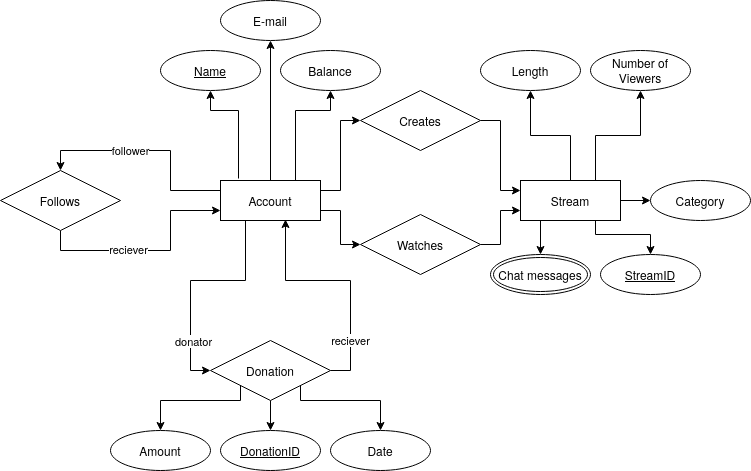

The diagram above was exported from draw.io. Its source (the exported page's mxGraphModel, read from the mxfile embedded in the PNG):
<mxGraphModel dx="865" dy="778" grid="1" gridSize="10" guides="1" tooltips="1" connect="1" arrows="1" fold="1" page="1" pageScale="1" pageWidth="1169" pageHeight="827" math="0" shadow="0">
  <root>
    <mxCell id="0" />
    <mxCell id="1" parent="0" />
    <mxCell id="myvNkWDwytoW3epO5PYZ-8" style="edgeStyle=orthogonalEdgeStyle;rounded=0;orthogonalLoop=1;jettySize=auto;html=1;exitX=1;exitY=0.25;exitDx=0;exitDy=0;entryX=0;entryY=0.5;entryDx=0;entryDy=0;" parent="1" source="myvNkWDwytoW3epO5PYZ-1" target="myvNkWDwytoW3epO5PYZ-4" edge="1">
      <mxGeometry relative="1" as="geometry" />
    </mxCell>
    <mxCell id="myvNkWDwytoW3epO5PYZ-9" style="edgeStyle=orthogonalEdgeStyle;rounded=0;orthogonalLoop=1;jettySize=auto;html=1;exitX=1;exitY=0.75;exitDx=0;exitDy=0;entryX=0;entryY=0.5;entryDx=0;entryDy=0;" parent="1" source="myvNkWDwytoW3epO5PYZ-1" target="myvNkWDwytoW3epO5PYZ-5" edge="1">
      <mxGeometry relative="1" as="geometry" />
    </mxCell>
    <mxCell id="myvNkWDwytoW3epO5PYZ-14" value="follower" style="edgeStyle=orthogonalEdgeStyle;rounded=0;orthogonalLoop=1;jettySize=auto;html=1;exitX=0;exitY=0.25;exitDx=0;exitDy=0;entryX=0.5;entryY=0;entryDx=0;entryDy=0;" parent="1" source="myvNkWDwytoW3epO5PYZ-1" target="myvNkWDwytoW3epO5PYZ-13" edge="1">
      <mxGeometry x="0.1818" relative="1" as="geometry">
        <mxPoint as="offset" />
      </mxGeometry>
    </mxCell>
    <mxCell id="myvNkWDwytoW3epO5PYZ-17" style="edgeStyle=orthogonalEdgeStyle;rounded=0;orthogonalLoop=1;jettySize=auto;html=1;exitX=0.25;exitY=1;exitDx=0;exitDy=0;entryX=0;entryY=0.5;entryDx=0;entryDy=0;" parent="1" source="myvNkWDwytoW3epO5PYZ-1" target="myvNkWDwytoW3epO5PYZ-16" edge="1">
      <mxGeometry relative="1" as="geometry">
        <mxPoint x="210" y="570" as="targetPoint" />
        <Array as="points">
          <mxPoint x="395" y="440" />
          <mxPoint x="340" y="440" />
          <mxPoint x="340" y="530" />
        </Array>
      </mxGeometry>
    </mxCell>
    <mxCell id="IcnJe5sLoKK3_AmcbcFn-4" value="donator" style="edgeLabel;html=1;align=center;verticalAlign=middle;resizable=0;points=[];" vertex="1" connectable="0" parent="myvNkWDwytoW3epO5PYZ-17">
      <mxGeometry x="0.5556" y="2" relative="1" as="geometry">
        <mxPoint as="offset" />
      </mxGeometry>
    </mxCell>
    <mxCell id="myvNkWDwytoW3epO5PYZ-22" style="edgeStyle=orthogonalEdgeStyle;rounded=0;orthogonalLoop=1;jettySize=auto;html=1;exitX=0.18;exitY=-0.05;exitDx=0;exitDy=0;entryX=0.5;entryY=1;entryDx=0;entryDy=0;exitPerimeter=0;" parent="1" source="myvNkWDwytoW3epO5PYZ-1" target="myvNkWDwytoW3epO5PYZ-19" edge="1">
      <mxGeometry relative="1" as="geometry">
        <Array as="points">
          <mxPoint x="388" y="270" />
          <mxPoint x="360" y="270" />
        </Array>
      </mxGeometry>
    </mxCell>
    <mxCell id="myvNkWDwytoW3epO5PYZ-24" style="edgeStyle=orthogonalEdgeStyle;rounded=0;orthogonalLoop=1;jettySize=auto;html=1;exitX=0.75;exitY=0;exitDx=0;exitDy=0;entryX=0.5;entryY=1;entryDx=0;entryDy=0;" parent="1" source="myvNkWDwytoW3epO5PYZ-1" target="myvNkWDwytoW3epO5PYZ-21" edge="1">
      <mxGeometry relative="1" as="geometry">
        <Array as="points">
          <mxPoint x="445" y="270" />
          <mxPoint x="480" y="270" />
        </Array>
      </mxGeometry>
    </mxCell>
    <mxCell id="myvNkWDwytoW3epO5PYZ-30" style="edgeStyle=orthogonalEdgeStyle;rounded=0;orthogonalLoop=1;jettySize=auto;html=1;exitX=0.5;exitY=0;exitDx=0;exitDy=0;" parent="1" source="myvNkWDwytoW3epO5PYZ-1" target="myvNkWDwytoW3epO5PYZ-29" edge="1">
      <mxGeometry relative="1" as="geometry" />
    </mxCell>
    <mxCell id="myvNkWDwytoW3epO5PYZ-1" value="Account" style="whiteSpace=wrap;html=1;align=center;" parent="1" vertex="1">
      <mxGeometry x="370" y="340" width="100" height="40" as="geometry" />
    </mxCell>
    <mxCell id="myvNkWDwytoW3epO5PYZ-41" style="edgeStyle=orthogonalEdgeStyle;rounded=0;orthogonalLoop=1;jettySize=auto;html=1;exitX=0.75;exitY=1;exitDx=0;exitDy=0;entryX=0.5;entryY=0;entryDx=0;entryDy=0;" parent="1" source="myvNkWDwytoW3epO5PYZ-2" target="myvNkWDwytoW3epO5PYZ-40" edge="1">
      <mxGeometry relative="1" as="geometry">
        <Array as="points">
          <mxPoint x="745" y="394" />
          <mxPoint x="800" y="394" />
        </Array>
      </mxGeometry>
    </mxCell>
    <mxCell id="myvNkWDwytoW3epO5PYZ-42" style="edgeStyle=orthogonalEdgeStyle;rounded=0;orthogonalLoop=1;jettySize=auto;html=1;exitX=0.5;exitY=0;exitDx=0;exitDy=0;entryX=0.5;entryY=1;entryDx=0;entryDy=0;" parent="1" source="myvNkWDwytoW3epO5PYZ-2" target="myvNkWDwytoW3epO5PYZ-39" edge="1">
      <mxGeometry relative="1" as="geometry" />
    </mxCell>
    <mxCell id="myvNkWDwytoW3epO5PYZ-44" style="edgeStyle=orthogonalEdgeStyle;rounded=0;orthogonalLoop=1;jettySize=auto;html=1;exitX=0.75;exitY=0;exitDx=0;exitDy=0;entryX=0.5;entryY=1;entryDx=0;entryDy=0;" parent="1" source="myvNkWDwytoW3epO5PYZ-2" target="myvNkWDwytoW3epO5PYZ-43" edge="1">
      <mxGeometry relative="1" as="geometry" />
    </mxCell>
    <mxCell id="IcnJe5sLoKK3_AmcbcFn-2" style="edgeStyle=orthogonalEdgeStyle;rounded=0;orthogonalLoop=1;jettySize=auto;html=1;exitX=1;exitY=0.5;exitDx=0;exitDy=0;entryX=0;entryY=0.5;entryDx=0;entryDy=0;" edge="1" parent="1" source="myvNkWDwytoW3epO5PYZ-2" target="IcnJe5sLoKK3_AmcbcFn-1">
      <mxGeometry relative="1" as="geometry" />
    </mxCell>
    <mxCell id="myvNkWDwytoW3epO5PYZ-2" value="Stream" style="whiteSpace=wrap;html=1;align=center;" parent="1" vertex="1">
      <mxGeometry x="670" y="340" width="100" height="40" as="geometry" />
    </mxCell>
    <mxCell id="myvNkWDwytoW3epO5PYZ-7" style="edgeStyle=orthogonalEdgeStyle;rounded=0;orthogonalLoop=1;jettySize=auto;html=1;exitX=1;exitY=0.5;exitDx=0;exitDy=0;entryX=0;entryY=0.25;entryDx=0;entryDy=0;" parent="1" source="myvNkWDwytoW3epO5PYZ-4" target="myvNkWDwytoW3epO5PYZ-2" edge="1">
      <mxGeometry relative="1" as="geometry" />
    </mxCell>
    <mxCell id="myvNkWDwytoW3epO5PYZ-4" value="Creates" style="shape=rhombus;perimeter=rhombusPerimeter;whiteSpace=wrap;html=1;align=center;" parent="1" vertex="1">
      <mxGeometry x="510" y="250" width="120" height="60" as="geometry" />
    </mxCell>
    <mxCell id="myvNkWDwytoW3epO5PYZ-6" style="edgeStyle=orthogonalEdgeStyle;rounded=0;orthogonalLoop=1;jettySize=auto;html=1;exitX=1;exitY=0.5;exitDx=0;exitDy=0;entryX=0;entryY=0.75;entryDx=0;entryDy=0;" parent="1" source="myvNkWDwytoW3epO5PYZ-5" target="myvNkWDwytoW3epO5PYZ-2" edge="1">
      <mxGeometry relative="1" as="geometry" />
    </mxCell>
    <mxCell id="myvNkWDwytoW3epO5PYZ-28" style="edgeStyle=orthogonalEdgeStyle;rounded=0;orthogonalLoop=1;jettySize=auto;html=1;exitX=0.25;exitY=1;exitDx=0;exitDy=0;entryX=0.5;entryY=0;entryDx=0;entryDy=0;" parent="1" source="myvNkWDwytoW3epO5PYZ-2" target="myvNkWDwytoW3epO5PYZ-27" edge="1">
      <mxGeometry relative="1" as="geometry" />
    </mxCell>
    <mxCell id="myvNkWDwytoW3epO5PYZ-5" value="Watches" style="shape=rhombus;perimeter=rhombusPerimeter;whiteSpace=wrap;html=1;align=center;" parent="1" vertex="1">
      <mxGeometry x="510" y="374" width="120" height="60" as="geometry" />
    </mxCell>
    <mxCell id="myvNkWDwytoW3epO5PYZ-15" style="edgeStyle=orthogonalEdgeStyle;rounded=0;orthogonalLoop=1;jettySize=auto;html=1;exitX=0.5;exitY=1;exitDx=0;exitDy=0;entryX=0;entryY=0.75;entryDx=0;entryDy=0;" parent="1" source="myvNkWDwytoW3epO5PYZ-13" target="myvNkWDwytoW3epO5PYZ-1" edge="1">
      <mxGeometry relative="1" as="geometry" />
    </mxCell>
    <mxCell id="IcnJe5sLoKK3_AmcbcFn-3" value="reciever" style="edgeLabel;html=1;align=center;verticalAlign=middle;resizable=0;points=[];" vertex="1" connectable="0" parent="myvNkWDwytoW3epO5PYZ-15">
      <mxGeometry x="-0.2091" y="2" relative="1" as="geometry">
        <mxPoint as="offset" />
      </mxGeometry>
    </mxCell>
    <mxCell id="myvNkWDwytoW3epO5PYZ-13" value="Follows" style="shape=rhombus;perimeter=rhombusPerimeter;whiteSpace=wrap;html=1;align=center;" parent="1" vertex="1">
      <mxGeometry x="150" y="330" width="120" height="60" as="geometry" />
    </mxCell>
    <mxCell id="myvNkWDwytoW3epO5PYZ-18" style="edgeStyle=orthogonalEdgeStyle;rounded=0;orthogonalLoop=1;jettySize=auto;html=1;exitX=1;exitY=0.5;exitDx=0;exitDy=0;entryX=0.65;entryY=0.975;entryDx=0;entryDy=0;entryPerimeter=0;" parent="1" source="myvNkWDwytoW3epO5PYZ-16" target="myvNkWDwytoW3epO5PYZ-1" edge="1">
      <mxGeometry relative="1" as="geometry" />
    </mxCell>
    <mxCell id="IcnJe5sLoKK3_AmcbcFn-5" value="reciever" style="edgeLabel;html=1;align=center;verticalAlign=middle;resizable=0;points=[];" vertex="1" connectable="0" parent="myvNkWDwytoW3epO5PYZ-18">
      <mxGeometry x="-0.5678" y="1" relative="1" as="geometry">
        <mxPoint as="offset" />
      </mxGeometry>
    </mxCell>
    <mxCell id="myvNkWDwytoW3epO5PYZ-35" style="edgeStyle=orthogonalEdgeStyle;rounded=0;orthogonalLoop=1;jettySize=auto;html=1;exitX=0;exitY=1;exitDx=0;exitDy=0;entryX=0.5;entryY=0;entryDx=0;entryDy=0;" parent="1" source="myvNkWDwytoW3epO5PYZ-16" target="IcnJe5sLoKK3_AmcbcFn-9" edge="1">
      <mxGeometry relative="1" as="geometry">
        <mxPoint x="330" y="560" as="targetPoint" />
        <Array as="points">
          <mxPoint x="390" y="560" />
          <mxPoint x="310" y="560" />
        </Array>
      </mxGeometry>
    </mxCell>
    <mxCell id="myvNkWDwytoW3epO5PYZ-36" style="edgeStyle=orthogonalEdgeStyle;rounded=0;orthogonalLoop=1;jettySize=auto;html=1;exitX=1;exitY=1;exitDx=0;exitDy=0;entryX=0.5;entryY=0;entryDx=0;entryDy=0;" parent="1" source="myvNkWDwytoW3epO5PYZ-16" target="IcnJe5sLoKK3_AmcbcFn-11" edge="1">
      <mxGeometry relative="1" as="geometry">
        <Array as="points">
          <mxPoint x="450" y="560" />
          <mxPoint x="530" y="560" />
        </Array>
      </mxGeometry>
    </mxCell>
    <mxCell id="IcnJe5sLoKK3_AmcbcFn-13" style="edgeStyle=orthogonalEdgeStyle;rounded=0;orthogonalLoop=1;jettySize=auto;html=1;exitX=0.5;exitY=1;exitDx=0;exitDy=0;entryX=0.5;entryY=0;entryDx=0;entryDy=0;" edge="1" parent="1" source="myvNkWDwytoW3epO5PYZ-16" target="IcnJe5sLoKK3_AmcbcFn-14">
      <mxGeometry relative="1" as="geometry">
        <mxPoint x="420" y="590" as="targetPoint" />
      </mxGeometry>
    </mxCell>
    <mxCell id="myvNkWDwytoW3epO5PYZ-16" value="Donation" style="shape=rhombus;perimeter=rhombusPerimeter;whiteSpace=wrap;html=1;align=center;" parent="1" vertex="1">
      <mxGeometry x="360" y="500" width="120" height="60" as="geometry" />
    </mxCell>
    <mxCell id="myvNkWDwytoW3epO5PYZ-19" value="Name" style="ellipse;whiteSpace=wrap;html=1;align=center;fontStyle=4;" parent="1" vertex="1">
      <mxGeometry x="310" y="210" width="100" height="40" as="geometry" />
    </mxCell>
    <mxCell id="myvNkWDwytoW3epO5PYZ-21" value="Balance" style="ellipse;whiteSpace=wrap;html=1;align=center;" parent="1" vertex="1">
      <mxGeometry x="430" y="210" width="100" height="40" as="geometry" />
    </mxCell>
    <mxCell id="myvNkWDwytoW3epO5PYZ-27" value="Chat messages" style="ellipse;shape=doubleEllipse;margin=3;whiteSpace=wrap;html=1;align=center;" parent="1" vertex="1">
      <mxGeometry x="640" y="414" width="100" height="40" as="geometry" />
    </mxCell>
    <mxCell id="myvNkWDwytoW3epO5PYZ-29" value="E-mail" style="ellipse;whiteSpace=wrap;html=1;align=center;" parent="1" vertex="1">
      <mxGeometry x="370" y="160" width="100" height="40" as="geometry" />
    </mxCell>
    <mxCell id="myvNkWDwytoW3epO5PYZ-39" value="Length" style="ellipse;whiteSpace=wrap;html=1;align=center;" parent="1" vertex="1">
      <mxGeometry x="630" y="210" width="100" height="40" as="geometry" />
    </mxCell>
    <mxCell id="myvNkWDwytoW3epO5PYZ-40" value="StreamID" style="ellipse;whiteSpace=wrap;html=1;align=center;fontStyle=4;" parent="1" vertex="1">
      <mxGeometry x="750" y="414" width="100" height="40" as="geometry" />
    </mxCell>
    <mxCell id="myvNkWDwytoW3epO5PYZ-43" value="Number of Viewers" style="ellipse;whiteSpace=wrap;html=1;align=center;" parent="1" vertex="1">
      <mxGeometry x="740" y="210" width="100" height="40" as="geometry" />
    </mxCell>
    <mxCell id="IcnJe5sLoKK3_AmcbcFn-1" value="Category" style="ellipse;whiteSpace=wrap;html=1;align=center;" vertex="1" parent="1">
      <mxGeometry x="800" y="340" width="100" height="40" as="geometry" />
    </mxCell>
    <mxCell id="IcnJe5sLoKK3_AmcbcFn-9" value="Amount" style="ellipse;whiteSpace=wrap;html=1;align=center;" vertex="1" parent="1">
      <mxGeometry x="260" y="590" width="100" height="40" as="geometry" />
    </mxCell>
    <mxCell id="IcnJe5sLoKK3_AmcbcFn-11" value="Date" style="ellipse;whiteSpace=wrap;html=1;align=center;" vertex="1" parent="1">
      <mxGeometry x="480" y="590" width="100" height="40" as="geometry" />
    </mxCell>
    <mxCell id="IcnJe5sLoKK3_AmcbcFn-14" value="DonationID" style="ellipse;whiteSpace=wrap;html=1;align=center;fontStyle=4;" vertex="1" parent="1">
      <mxGeometry x="370" y="590" width="100" height="40" as="geometry" />
    </mxCell>
  </root>
</mxGraphModel>